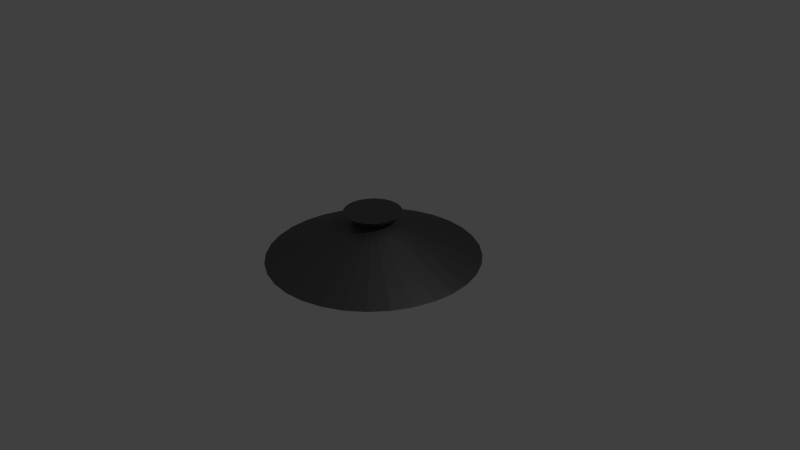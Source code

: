 # Source: ss-DeckelGroup.blend  (saved by Blender 2.76.0; exported with 4.5.12 LTS)
import bpy
from mathutils import Matrix  # noqa: F401  (used for matrix-valued properties, if any)

bpy.ops.wm.read_factory_settings(use_empty=True)
scene = bpy.context.scene
scene.name = 'Scene'

# ---- collections
col_collection_1 = bpy.data.collections.new('Collection 1'); scene.collection.children.link(col_collection_1)

# ---- materials (node trees are filled in below, after node groups)
mat_material_001 = bpy.data.materials.new('Material.001')
mat_material_001.alpha_threshold = 0.0
mat_material_001.roughness = 0.5

# ---- material node trees
mat_material_001.use_nodes = True; mat_material_001.node_tree.nodes.clear()
_N = mat_material_001.node_tree.nodes; _L = mat_material_001.node_tree.links
n0 = _N.new('ShaderNodeOutputMaterial'); n0.name = 'Material Output'; n0.location = (300, 300)
n1 = _N.new('ShaderNodeBsdfAnisotropic'); n1.name = 'Glossy BSDF'; n1.location = (10, 300)
n1.distribution = 'GGX'
n1.inputs[0].default_value = (0.173, 0.173, 0.173, 1.0)
n1.inputs[1].default_value = 0.5477
_L.new(n1.outputs[0], n0.inputs[0])
n0.is_active_output = True

# ---- world
world_world = bpy.data.worlds.new('World'); scene.world = world_world
world_world.color = (0.05088, 0.05088, 0.05088)
world_world.use_sun_shadow = False
world_world.sun_shadow_jitter_overblur = 0.0
world_world.cycles.sampling_method = 'MANUAL'
world_world.cycles.sample_map_resolution = 256

# ---- cameras
cam_camera = bpy.data.cameras.new('Camera')
cam_camera.clip_end = 100.0
cam_camera.lens = 35.0
cam_camera.sensor_width = 32.0
cam_camera.sensor_height = 18.0
cam_camera.ortho_scale = 7.314
cam_camera.dof.focus_distance = 0.0

# ---- lights
light_lamp = bpy.data.lights.new('Lamp', 'POINT')
light_lamp.transmission_factor = 0.0
light_lamp.cutoff_distance = 30.0
light_lamp.energy = 100.0
light_lamp.shadow_buffer_clip_start = 1.001
light_lamp.shadow_soft_size = 0.1
light_lamp.shadow_maximum_resolution = 0.006
light_lamp.use_absolute_resolution = True
light_lamp.cycles.use_multiple_importance_sampling = False

# ---- meshes
me_circle = bpy.data.meshes.new('Circle')
me_circle.from_pydata([(4.699e-08, 1.396, 0.0), (-0.2723, 1.369, 0.0), (-0.5341, 1.289, 0.0), (-0.7754, 1.161, 0.0), (-0.9869, 0.9869, 0.0), (-1.161, 0.7754, 0.0), (-1.289, 0.5341, 0.0), (-1.369, 0.2723, 0.0), (-1.396, -7.402e-09, 0.0), (-1.369, -0.2723, 0.0), (-1.289, -0.5341, 0.0), (-1.161, -0.7754, 0.0), (-0.9869, -0.9869, 0.0), (-0.7754, -1.161, 0.0), (-0.5341, -1.289, 0.0), (-0.2723, -1.369, 0.0), (5.018e-07, -1.396, 0.0), (0.2723, -1.369, 0.0), (0.5341, -1.289, 0.0), (0.7754, -1.161, 0.0), (0.9869, -0.9869, 0.0), (1.161, -0.7754, 0.0), (1.289, -0.5341, 0.0), (1.369, -0.2723, 0.0), (1.396, 1.235e-06, 0.0), (1.369, 0.2723, 0.0), (1.289, 0.5341, 0.0), (1.161, 0.7754, 0.0), (0.9869, 0.9869, 0.0), (0.7754, 1.161, 0.0), (0.5341, 1.289, 0.0), (0.2723, 1.369, 0.0), (-2.713e-08, 0.2559, 0.5038), (-0.04993, 0.251, 0.5038), (-0.09793, 0.2364, 0.5038), (-0.1422, 0.2128, 0.5038), (-0.181, 0.181, 0.5038), (-0.2128, 0.1422, 0.5038), (-0.2364, 0.09793, 0.5038), (-0.251, 0.04993, 0.5038), (-0.2559, 2.542e-07, 0.5038), (-0.251, -0.04993, 0.5038), (-0.2364, -0.09793, 0.5038), (-0.2128, -0.1422, 0.5038), (-0.181, -0.181, 0.5038), (-0.1422, -0.2128, 0.5038), (-0.09793, -0.2364, 0.5038), (-0.04993, -0.251, 0.5038), (5.626e-08, -0.2559, 0.5038), (0.04993, -0.251, 0.5038), (0.09793, -0.2364, 0.5038), (0.1422, -0.2128, 0.5038), (0.181, -0.181, 0.5038), (0.2128, -0.1422, 0.5038), (0.2364, -0.09793, 0.5038), (0.251, -0.04993, 0.5038), (0.2559, 4.82e-07, 0.5038), (0.251, 0.04993, 0.5038), (0.2364, 0.09793, 0.5038), (0.2128, 0.1422, 0.5038), (0.181, 0.181, 0.5038), (0.1422, 0.2128, 0.5038), (0.09793, 0.2364, 0.5038), (0.04993, 0.251, 0.5038), (-2.713e-08, 0.2559, 0.5038), (-0.04993, 0.251, 0.5038), (-0.09793, 0.2364, 0.5038), (-0.1422, 0.2128, 0.5038), (-0.181, 0.181, 0.5038), (-0.2128, 0.1422, 0.5038), (-0.2364, 0.09793, 0.5038), (-0.251, 0.04993, 0.5038), (-0.2559, 2.542e-07, 0.5038), (-0.251, -0.04993, 0.5038), (-0.2364, -0.09793, 0.5038), (-0.2128, -0.1422, 0.5038), (-0.181, -0.181, 0.5038), (-0.1422, -0.2128, 0.5038), (-0.09793, -0.2364, 0.5038), (-0.04993, -0.251, 0.5038), (5.626e-08, -0.2559, 0.5038), (0.04993, -0.251, 0.5038), (0.09793, -0.2364, 0.5038), (0.1422, -0.2128, 0.5038), (0.181, -0.181, 0.5038), (0.2128, -0.1422, 0.5038), (0.2364, -0.09793, 0.5038), (0.251, -0.04993, 0.5038), (0.2559, 4.82e-07, 0.5038), (0.251, 0.04993, 0.5038), (0.2364, 0.09793, 0.5038), (0.2128, 0.1422, 0.5038), (0.181, 0.181, 0.5038), (0.1422, 0.2128, 0.5038), (0.09793, 0.2364, 0.5038), (0.04993, 0.251, 0.5038), (-1.313e-08, 0.3755, 0.6153), (-0.07327, 0.3683, 0.6153), (-0.1437, 0.347, 0.6153), (-0.2086, 0.3123, 0.6153), (-0.2655, 0.2655, 0.6153), (-0.3123, 0.2086, 0.6153), (-0.347, 0.1437, 0.6153), (-0.3683, 0.07327, 0.6153), (-0.3755, 2.276e-07, 0.6153), (-0.3683, -0.07326, 0.6153), (-0.347, -0.1437, 0.6153), (-0.3123, -0.2086, 0.6153), (-0.2655, -0.2655, 0.6153), (-0.2086, -0.3123, 0.6153), (-0.1437, -0.347, 0.6153), (-0.07326, -0.3683, 0.6153), (1.092e-07, -0.3755, 0.6153), (0.07327, -0.3683, 0.6153), (0.1437, -0.347, 0.6153), (0.2086, -0.3123, 0.6153), (0.2655, -0.2655, 0.6153), (0.3123, -0.2086, 0.6153), (0.347, -0.1437, 0.6153), (0.3683, -0.07326, 0.6153), (0.3755, 5.619e-07, 0.6153), (0.3683, 0.07327, 0.6153), (0.347, 0.1437, 0.6153), (0.3123, 0.2086, 0.6153), (0.2655, 0.2656, 0.6153), (0.2086, 0.3123, 0.6153), (0.1437, 0.347, 0.6153), (0.07326, 0.3683, 0.6153)], [], [(1, 0, 31, 30, 29, 28, 27, 26, 25, 24, 23, 22, 21, 20, 19, 18, 17, 16, 15, 14, 13, 12, 11, 10, 9, 8, 7, 6, 5, 4, 3, 2), (33, 34, 35, 36, 37, 38, 39, 40, 41, 42, 43, 44, 45, 46, 47, 48, 49, 50, 51, 52, 53, 54, 55, 56, 57, 58, 59, 60, 61, 62, 63, 32), (7, 8, 40, 39), (21, 22, 54, 53), (8, 9, 41, 40), (22, 23, 55, 54), (9, 10, 42, 41), (23, 24, 56, 55), (10, 11, 43, 42), (24, 25, 57, 56), (11, 12, 44, 43), (25, 26, 58, 57), (12, 13, 45, 44), (26, 27, 59, 58), (13, 14, 46, 45), (0, 1, 33, 32), (27, 28, 60, 59), (14, 15, 47, 46), (1, 2, 34, 33), (28, 29, 61, 60), (15, 16, 48, 47), (2, 3, 35, 34), (29, 30, 62, 61), (16, 17, 49, 48), (3, 4, 36, 35), (30, 31, 63, 62), (17, 18, 50, 49), (4, 5, 37, 36), (31, 0, 32, 63), (18, 19, 51, 50), (5, 6, 38, 37), (19, 20, 52, 51), (6, 7, 39, 38), (20, 21, 53, 52), (65, 64, 95, 94, 93, 92, 91, 90, 89, 88, 87, 86, 85, 84, 83, 82, 81, 80, 79, 78, 77, 76, 75, 74, 73, 72, 71, 70, 69, 68, 67, 66), (97, 98, 99, 100, 101, 102, 103, 104, 105, 106, 107, 108, 109, 110, 111, 112, 113, 114, 115, 116, 117, 118, 119, 120, 121, 122, 123, 124, 125, 126, 127, 96), (69, 70, 102, 101), (83, 84, 116, 115), (70, 71, 103, 102), (84, 85, 117, 116), (71, 72, 104, 103), (85, 86, 118, 117), (72, 73, 105, 104), (86, 87, 119, 118), (73, 74, 106, 105), (87, 88, 120, 119), (74, 75, 107, 106), (88, 89, 121, 120), (75, 76, 108, 107), (89, 90, 122, 121), (76, 77, 109, 108), (90, 91, 123, 122), (77, 78, 110, 109), (64, 65, 97, 96), (91, 92, 124, 123), (78, 79, 111, 110), (65, 66, 98, 97), (92, 93, 125, 124), (79, 80, 112, 111), (66, 67, 99, 98), (93, 94, 126, 125), (80, 81, 113, 112), (67, 68, 100, 99), (94, 95, 127, 126), (81, 82, 114, 113), (68, 69, 101, 100), (95, 64, 96, 127), (82, 83, 115, 114)])
_uv = me_circle.uv_layers.new(name='UVMap')
_uv.uv.foreach_set('vector', [0.5056, 0.2488, 0.4509, 0.2542, 0.3982, 0.2702, 0.3497, 0.2961, 0.3072, 0.331, 0.2723, 0.3735, 0.2464, 0.422, 0.2304, 0.4747, 0.225, 0.5294, 0.2304, 0.5841, 0.2464, 0.6368, 0.2723, 0.6853, 0.3072, 0.7278, 0.3497, 0.7627, 0.3982, 0.7886, 0.4509, 0.8046, 0.5056, 0.81, 0.5603, 0.8046, 0.613, 0.7886, 0.6615, 0.7627, 0.704, 0.7278, 0.7389, 0.6853, 0.7648, 0.6368, 0.7808, 0.5841, 0.7862, 0.5294, 0.7808, 0.4747, 0.7648, 0.422, 0.7389, 0.3735, 0.704, 0.331, 0.6615, 0.2961, 0.613, 0.2702, 0.5603, 0.2542, 0.5056, 0.2488, 0.4509, 0.2542, 0.3982, 0.2702, 0.3497, 0.2961, 0.3072, 0.331, 0.2723, 0.3735, 0.2464, 0.422, 0.2304, 0.4747, 0.225, 0.5294, 0.2304, 0.5841, 0.2464, 0.6368, 0.2723, 0.6853, 0.3072, 0.7278, 0.3497, 0.7627, 0.3982, 0.7886, 0.4509, 0.8046, 0.5056, 0.81, 0.5603, 0.8046, 0.613, 0.7886, 0.6615, 0.7627, 0.704, 0.7278, 0.7389, 0.6853, 0.7648, 0.6368, 0.7808, 0.5841, 0.7862, 0.5294, 0.7808, 0.4747, 0.7648, 0.422, 0.7389, 0.3735, 0.704, 0.331, 0.6615, 0.2961, 0.613, 0.2702, 0.5603, 0.2542, 0.7862, 0.81, 0.225, 0.81, 0.225, 0.2488, 0.7862, 0.2488, 0.7862, 0.81, 0.225, 0.81, 0.225, 0.2488, 0.7862, 0.2488, 0.7862, 0.81, 0.225, 0.81, 0.225, 0.2488, 0.7862, 0.2488, 0.7862, 0.81, 0.225, 0.81, 0.225, 0.2488, 0.7862, 0.2488, 0.7862, 0.81, 0.225, 0.81, 0.225, 0.2488, 0.7862, 0.2488, 0.7862, 0.81, 0.225, 0.81, 0.225, 0.2488, 0.7862, 0.2488, 0.7862, 0.81, 0.225, 0.81, 0.225, 0.2488, 0.7862, 0.2488, 0.7862, 0.81, 0.225, 0.81, 0.225, 0.2488, 0.7862, 0.2488, 0.7862, 0.81, 0.225, 0.81, 0.225, 0.2488, 0.7862, 0.2488, 0.7862, 0.81, 0.225, 0.81, 0.225, 0.2488, 0.7862, 0.2488, 0.7862, 0.81, 0.225, 0.81, 0.225, 0.2488, 0.7862, 0.2488, 0.7862, 0.81, 0.225, 0.81, 0.225, 0.2488, 0.7862, 0.2488, 0.7862, 0.81, 0.225, 0.81, 0.225, 0.2488, 0.7862, 0.2488, 0.7862, 0.81, 0.225, 0.81, 0.225, 0.2488, 0.7862, 0.2488, 0.7862, 0.81, 0.225, 0.81, 0.225, 0.2488, 0.7862, 0.2488, 0.7862, 0.81, 0.225, 0.81, 0.225, 0.2488, 0.7862, 0.2488, 0.7862, 0.81, 0.225, 0.81, 0.225, 0.2488, 0.7862, 0.2488, 0.7862, 0.81, 0.225, 0.81, 0.225, 0.2488, 0.7862, 0.2488, 0.7862, 0.81, 0.225, 0.81, 0.225, 0.2488, 0.7862, 0.2488, 0.7862, 0.81, 0.225, 0.81, 0.225, 0.2488, 0.7862, 0.2488, 0.7862, 0.81, 0.225, 0.81, 0.225, 0.2488, 0.7862, 0.2488, 0.7862, 0.81, 0.225, 0.81, 0.225, 0.2488, 0.7862, 0.2488, 0.7862, 0.81, 0.225, 0.81, 0.225, 0.2488, 0.7862, 0.2488, 0.7862, 0.81, 0.225, 0.81, 0.225, 0.2488, 0.7862, 0.2488, 0.7862, 0.81, 0.225, 0.81, 0.225, 0.2488, 0.7862, 0.2488, 0.7862, 0.81, 0.225, 0.81, 0.225, 0.2488, 0.7862, 0.2488, 0.7862, 0.81, 0.225, 0.81, 0.225, 0.2488, 0.7862, 0.2488, 0.7862, 0.81, 0.225, 0.81, 0.225, 0.2488, 0.7862, 0.2488, 0.7862, 0.81, 0.225, 0.81, 0.225, 0.2488, 0.7862, 0.2488, 0.7862, 0.81, 0.225, 0.81, 0.225, 0.2488, 0.7862, 0.2488, 0.7862, 0.81, 0.225, 0.81, 0.225, 0.2488, 0.7862, 0.2488, 0.7862, 0.81, 0.225, 0.81, 0.225, 0.2488, 0.7862, 0.2488, 0.5056, 0.2488, 0.4509, 0.2542, 0.3982, 0.2702, 0.3497, 0.2961, 0.3072, 0.331, 0.2723, 0.3735, 0.2464, 0.422, 0.2304, 0.4747, 0.225, 0.5294, 0.2304, 0.5841, 0.2464, 0.6368, 0.2723, 0.6853, 0.3072, 0.7278, 0.3497, 0.7627, 0.3982, 0.7886, 0.4509, 0.8046, 0.5056, 0.81, 0.5603, 0.8046, 0.613, 0.7886, 0.6615, 0.7627, 0.704, 0.7278, 0.7389, 0.6853, 0.7648, 0.6368, 0.7808, 0.5841, 0.7862, 0.5294, 0.7808, 0.4747, 0.7648, 0.422, 0.7389, 0.3735, 0.704, 0.331, 0.6615, 0.2961, 0.613, 0.2702, 0.5603, 0.2542, 0.5056, 0.2488, 0.4509, 0.2542, 0.3982, 0.2702, 0.3497, 0.2961, 0.3072, 0.331, 0.2723, 0.3735, 0.2464, 0.422, 0.2304, 0.4747, 0.225, 0.5294, 0.2304, 0.5841, 0.2464, 0.6368, 0.2723, 0.6853, 0.3072, 0.7278, 0.3497, 0.7627, 0.3982, 0.7886, 0.4509, 0.8046, 0.5056, 0.81, 0.5603, 0.8046, 0.613, 0.7886, 0.6615, 0.7627, 0.704, 0.7278, 0.7389, 0.6853, 0.7648, 0.6368, 0.7808, 0.5841, 0.7862, 0.5294, 0.7808, 0.4747, 0.7648, 0.422, 0.7389, 0.3735, 0.704, 0.331, 0.6615, 0.2961, 0.613, 0.2702, 0.5603, 0.2542, 0.7862, 0.81, 0.225, 0.81, 0.225, 0.2488, 0.7862, 0.2488, 0.7862, 0.81, 0.225, 0.81, 0.225, 0.2488, 0.7862, 0.2488, 0.7862, 0.81, 0.225, 0.81, 0.225, 0.2488, 0.7862, 0.2488, 0.7862, 0.81, 0.225, 0.81, 0.225, 0.2488, 0.7862, 0.2488, 0.7862, 0.81, 0.225, 0.81, 0.225, 0.2488, 0.7862, 0.2488, 0.7862, 0.81, 0.225, 0.81, 0.225, 0.2488, 0.7862, 0.2488, 0.7862, 0.81, 0.225, 0.81, 0.225, 0.2488, 0.7862, 0.2488, 0.7862, 0.81, 0.225, 0.81, 0.225, 0.2488, 0.7862, 0.2488, 0.7862, 0.81, 0.225, 0.81, 0.225, 0.2488, 0.7862, 0.2488, 0.7862, 0.81, 0.225, 0.81, 0.225, 0.2488, 0.7862, 0.2488, 0.7862, 0.81, 0.225, 0.81, 0.225, 0.2488, 0.7862, 0.2488, 0.7862, 0.81, 0.225, 0.81, 0.225, 0.2488, 0.7862, 0.2488, 0.7862, 0.81, 0.225, 0.81, 0.225, 0.2488, 0.7862, 0.2488, 0.7862, 0.81, 0.225, 0.81, 0.225, 0.2488, 0.7862, 0.2488, 0.7862, 0.81, 0.225, 0.81, 0.225, 0.2488, 0.7862, 0.2488, 0.7862, 0.81, 0.225, 0.81, 0.225, 0.2488, 0.7862, 0.2488, 0.7862, 0.81, 0.225, 0.81, 0.225, 0.2488, 0.7862, 0.2488, 0.7862, 0.81, 0.225, 0.81, 0.225, 0.2488, 0.7862, 0.2488, 0.7862, 0.81, 0.225, 0.81, 0.225, 0.2488, 0.7862, 0.2488, 0.7862, 0.81, 0.225, 0.81, 0.225, 0.2488, 0.7862, 0.2488, 0.7862, 0.81, 0.225, 0.81, 0.225, 0.2488, 0.7862, 0.2488, 0.7862, 0.81, 0.225, 0.81, 0.225, 0.2488, 0.7862, 0.2488, 0.7862, 0.81, 0.225, 0.81, 0.225, 0.2488, 0.7862, 0.2488, 0.7862, 0.81, 0.225, 0.81, 0.225, 0.2488, 0.7862, 0.2488, 0.7862, 0.81, 0.225, 0.81, 0.225, 0.2488, 0.7862, 0.2488, 0.7862, 0.81, 0.225, 0.81, 0.225, 0.2488, 0.7862, 0.2488, 0.7862, 0.81, 0.225, 0.81, 0.225, 0.2488, 0.7862, 0.2488, 0.7862, 0.81, 0.225, 0.81, 0.225, 0.2488, 0.7862, 0.2488, 0.7862, 0.81, 0.225, 0.81, 0.225, 0.2488, 0.7862, 0.2488, 0.7862, 0.81, 0.225, 0.81, 0.225, 0.2488, 0.7862, 0.2488, 0.7862, 0.81, 0.225, 0.81, 0.225, 0.2488, 0.7862, 0.2488, 0.7862, 0.81, 0.225, 0.81, 0.225, 0.2488, 0.7862, 0.2488])
me_circle.materials.append(mat_material_001)
me_circle.use_remesh_preserve_volume = False
me_circle.use_remesh_preserve_attributes = False
me_circle.use_mirror_vertex_groups = False
me_circle.update()

# ---- objects
ob_circle = bpy.data.objects.new('Circle', me_circle)
ob_lamp = bpy.data.objects.new('Lamp', light_lamp)
ob_camera = bpy.data.objects.new('Camera', cam_camera)

# ---- transforms, parenting, visibility, modifiers, constraints
ob_circle.location = (0.0, 0.0, 0.0)
ob_circle.lineart.crease_threshold = 0.0
ob_lamp.location = (4.076, 1.005, 5.904)
ob_lamp.rotation_euler = (0.6503, 0.05522, 1.866)
ob_lamp.lock_rotations_4d = False
ob_lamp.empty_display_type = 'ARROWS'
ob_lamp.color = (0.0, 0.0, 0.0, 0.0)
ob_lamp.lineart.crease_threshold = 0.0
ob_camera.location = (7.481, -6.508, 5.344)
ob_camera.rotation_euler = (1.109, 0.01082, 0.8149)
ob_camera.lock_rotations_4d = False
ob_camera.empty_display_type = 'ARROWS'
ob_camera.color = (0.0, 0.0, 0.0, 0.0)
ob_camera.display_type = 'WIRE'
ob_camera.lineart.crease_threshold = 0.0

# ---- collection membership
col_collection_1.objects.link(ob_circle)
col_collection_1.objects.link(ob_lamp)
col_collection_1.objects.link(ob_camera)

# ---- scene / render settings (as saved in the file)
scene.camera = ob_camera
scene.frame_start = 1; scene.frame_end = 250; scene.frame_set(1)
scene.render.engine = 'CYCLES'
scene.render.resolution_percentage = 50
scene.render.dither_intensity = 0.0
scene.cycles.use_denoising = False
scene.cycles.samples = 10
scene.cycles.sampling_pattern = 'TABULATED_SOBOL'
scene.cycles.light_sampling_threshold = 0.0
scene.cycles.use_adaptive_sampling = False
scene.cycles.use_light_tree = False
scene.cycles.blur_glossy = 0.0
scene.cycles.pixel_filter_type = 'GAUSSIAN'
scene.cycles.sample_clamp_indirect = 0.0
scene.view_settings.view_transform = 'Standard'
bpy.context.view_layer.update()
